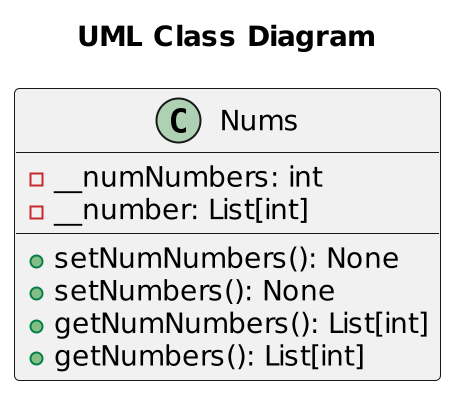

The diagram above was rendered by PlantUML. Its source (embedded in the PNG):
@startuml
scale 2
title "UML Class Diagram"
class Nums {
	-__numNumbers: int
	-__number: List[int]
	+setNumNumbers(): None
	+setNumbers(): None
	+getNumNumbers(): List[int]
	+getNumbers(): List[int]
}
@enduml